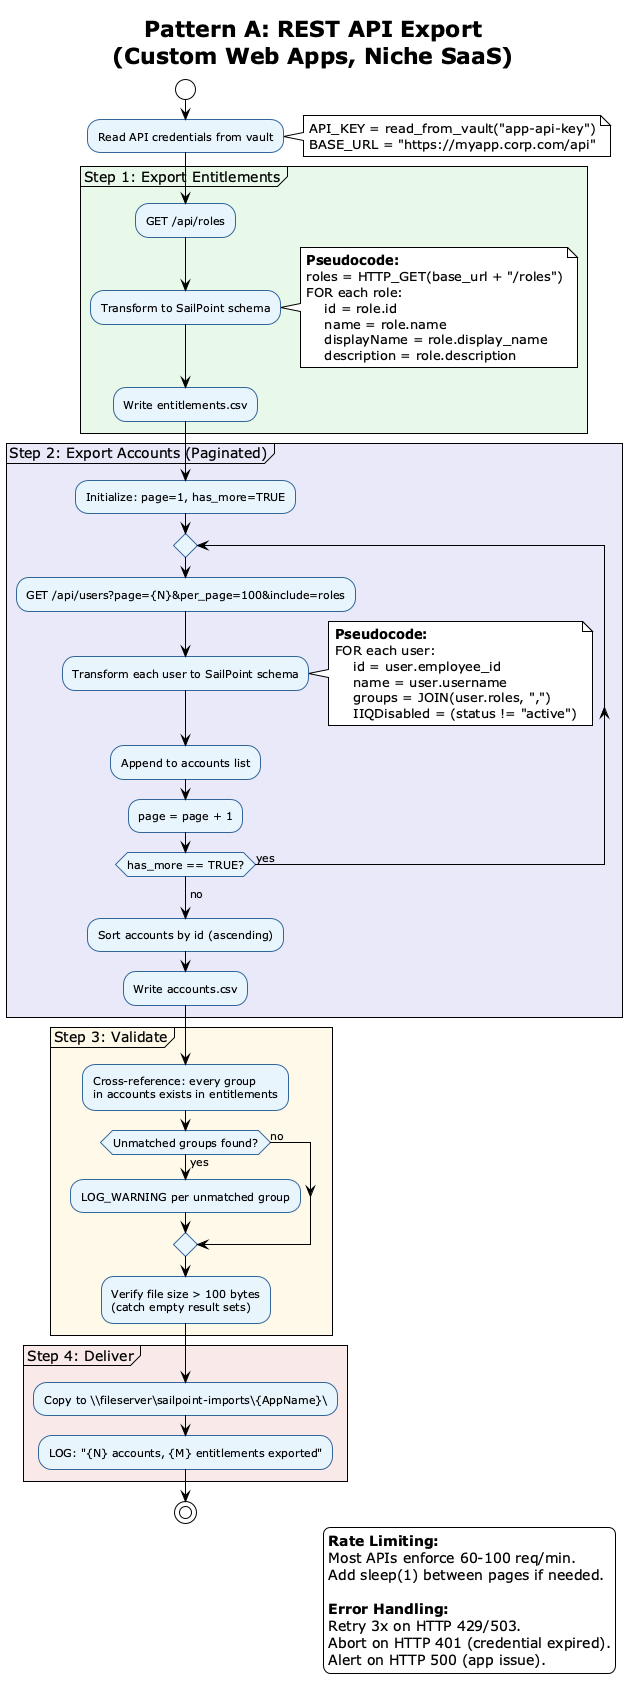

The diagram above was rendered by PlantUML. Its source (embedded in the PNG):
@startuml
!theme plain
title Pattern A: REST API Export\n(Custom Web Apps, Niche SaaS)

skinparam backgroundColor #FEFEFE
skinparam activity {
    BackgroundColor #E8F4FD
    BorderColor #336699
    FontSize 11
}

start
:Read API credentials from vault;
note right
    API_KEY = read_from_vault("app-api-key")
    BASE_URL = "https://myapp.corp.com/api"
end note

partition "Step 1: Export Entitlements" #E8F8E8 {
    :GET /api/roles;
    :Transform to SailPoint schema;
    note right
        **Pseudocode:**
        roles = HTTP_GET(base_url + "/roles")
        FOR each role:
            id = role.id
            name = role.name
            displayName = role.display_name
            description = role.description
    end note
    :Write entitlements.csv;
}

partition "Step 2: Export Accounts (Paginated)" #E8E8F8 {
    :Initialize: page=1, has_more=TRUE;

    repeat
        :GET /api/users?page={N}&per_page=100&include=roles;
        :Transform each user to SailPoint schema;
        note right
            **Pseudocode:**
            FOR each user:
                id = user.employee_id
                name = user.username
                groups = JOIN(user.roles, ",")
                IIQDisabled = (status != "active")
        end note
        :Append to accounts list;
        :page = page + 1;
    repeat while (has_more == TRUE?) is (yes)
    ->no;

    :Sort accounts by id (ascending);
    :Write accounts.csv;
}

partition "Step 3: Validate" #FFF8E8 {
    :Cross-reference: every group\nin accounts exists in entitlements;
    if (Unmatched groups found?) then (yes)
        :LOG_WARNING per unmatched group;
    else (no)
    endif
    :Verify file size > 100 bytes\n(catch empty result sets);
}

partition "Step 4: Deliver" #F8E8E8 {
    :Copy to \\\\fileserver\\sailpoint-imports\\{AppName}\\;
    :LOG: "{N} accounts, {M} entitlements exported";
}

stop

legend right
    **Rate Limiting:**
    Most APIs enforce 60-100 req/min.
    Add sleep(1) between pages if needed.

    **Error Handling:**
    Retry 3x on HTTP 429/503.
    Abort on HTTP 401 (credential expired).
    Alert on HTTP 500 (app issue).
endlegend

@enduml